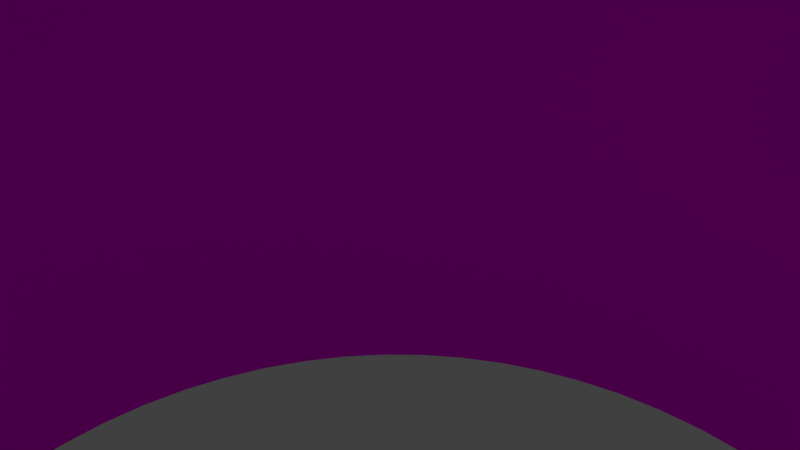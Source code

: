# Source: CharacterSelectBackground.blend  (saved by Blender 2.77.0; exported with 4.5.12 LTS)
import bpy
from mathutils import Matrix  # noqa: F401  (used for matrix-valued properties, if any)

bpy.ops.wm.read_factory_settings(use_empty=True)
scene = bpy.context.scene
scene.name = 'Scene'

# ---- collections
col_collection_1 = bpy.data.collections.new('Collection 1'); scene.collection.children.link(col_collection_1)

# ---- images (referenced by path relative to the original .blend; pixels are not part of the script)
import os
ASSET_DIR = os.environ.get("B2B_ASSET_DIR", "")  # directory of the original .blend (textures are referenced by path, not embedded)
HERE = os.path.dirname(os.path.abspath(__file__))  # packed textures are extracted next to this script under _unpacked/

def load_image(name, relpath, width, height, colorspace="sRGB"):
    """Load a texture the original file referenced (path relative to the .blend, or extracted next to this script)."""
    p = next((c for c in (os.path.join(HERE, relpath), os.path.join(ASSET_DIR, relpath)) if relpath and os.path.exists(c)), "")
    if p:
        img = bpy.data.images.load(p, check_existing=True)
        img.name = name
    else:  # same state as the original file: an image datablock whose file is absent (Cycles renders it pink)
        img = bpy.data.images.new(name, width, height)
        img.source = "FILE"
        img.filepath = "//" + (relpath or name)
    img.colorspace_settings.name = colorspace
    return img
img_stone_tex_bg_jpg_001 = load_image('stone_tex_BG.jpg.001', 'stone_tex_BG.jpg', 1024, 1024, 'sRGB')

# ---- materials (node trees are filled in below, after node groups)
mat_stone_tex_bg = bpy.data.materials.new('Stone_Tex_BG')
mat_stone_tex_bg.alpha_threshold = 0.0
mat_stone_tex_bg.roughness = 0.5

# ---- material node trees
mat_stone_tex_bg.use_nodes = True; mat_stone_tex_bg.node_tree.nodes.clear()
_N = mat_stone_tex_bg.node_tree.nodes; _L = mat_stone_tex_bg.node_tree.links
n0 = _N.new('ShaderNodeOutputMaterial'); n0.name = 'Material Output'; n0.location = (300, 300)
n1 = _N.new('ShaderNodeBsdfDiffuse'); n1.name = 'Diffuse BSDF'; n1.location = (10, 300)
n2 = _N.new('ShaderNodeTexImage'); n2.name = 'Image Texture'; n2.location = (-180, 300)
n2.width = 140
n2.image = img_stone_tex_bg_jpg_001
_L.new(n1.outputs[0], n0.inputs[0])
_L.new(n2.outputs[0], n1.inputs[0])
n0.is_active_output = True

# ---- world
world_world = bpy.data.worlds.new('World'); scene.world = world_world
world_world.color = (0.05088, 0.05088, 0.05088)
world_world.use_sun_shadow = False
world_world.sun_shadow_jitter_overblur = 0.0
world_world.cycles.sampling_method = 'MANUAL'

# ---- cameras
cam_camera = bpy.data.cameras.new('Camera')
cam_camera.clip_end = 100.0
cam_camera.lens = 35.0
cam_camera.sensor_width = 32.0
cam_camera.sensor_height = 18.0
cam_camera.ortho_scale = 7.314
cam_camera.dof.focus_distance = 0.0

# ---- lights
light_lamp = bpy.data.lights.new('Lamp', 'POINT')
light_lamp.transmission_factor = 0.0
light_lamp.cutoff_distance = 30.0
light_lamp.energy = 100.0
light_lamp.shadow_buffer_clip_start = 1.001
light_lamp.shadow_soft_size = 0.1
light_lamp.shadow_maximum_resolution = 0.006
light_lamp.use_absolute_resolution = True

# ---- meshes
me_cylinder = bpy.data.meshes.new('Cylinder')
me_cylinder.from_pydata([(-2.331e-07, 10.57, -8.929), (1.56e-06, 17.86, 8.929), (1.105, 10.51, -8.929), (1.867, 17.76, 8.929), (2.198, 10.34, -8.929), (3.713, 17.47, 8.929), (3.266, 10.05, -8.929), (5.519, 16.98, 8.929), (4.299, 9.656, -8.929), (7.264, 16.31, 8.929), (5.285, 9.154, -8.929), (8.929, 15.47, 8.929), (6.213, 8.551, -8.929), (10.5, 14.45, 8.929), (7.072, 7.855, -8.929), (11.95, 13.27, 8.929), (7.855, 7.072, -8.929), (13.27, 11.95, 8.929), (8.551, 6.213, -8.929), (14.45, 10.5, 8.929), (9.154, 5.285, -8.929), (15.47, 8.929, 8.929), (9.656, 4.299, -8.929), (16.31, 7.264, 8.929), (10.05, 3.266, -8.929), (16.98, 5.519, 8.929), (10.34, 2.198, -8.929), (17.47, 3.713, 8.929), (10.51, 1.105, -8.929), (17.76, 1.867, 8.929), (10.57, 2.912e-07, -8.929), (17.86, 6.414e-06, 8.929), (10.51, -1.105, -8.929), (17.76, -1.867, 8.929), (10.34, -2.198, -8.929), (17.47, -3.713, 8.929), (10.05, -3.266, -8.929), (16.98, -5.519, 8.929), (9.656, -4.299, -8.929), (16.31, -7.264, 8.929), (9.154, -5.285, -8.929), (15.47, -8.929, 8.929), (8.551, -6.213, -8.929), (14.45, -10.5, 8.929), (7.855, -7.072, -8.929), (13.27, -11.95, 8.929), (7.072, -7.855, -8.929), (11.95, -13.27, 8.929), (6.213, -8.551, -8.929), (10.5, -14.45, 8.929), (5.285, -9.154, -8.929), (8.929, -15.47, 8.929), (4.299, -9.656, -8.929), (7.264, -16.31, 8.929), (3.266, -10.05, -8.929), (5.519, -16.98, 8.929), (2.198, -10.34, -8.929), (3.713, -17.47, 8.929), (1.105, -10.51, -8.929), (1.867, -17.76, 8.929), (1.144e-05, -10.57, -8.929), (2.129e-05, -17.86, 8.929), (-1.105, -10.51, -8.929), (-1.867, -17.76, 8.929), (-2.198, -10.34, -8.929), (-3.713, -17.47, 8.929), (-3.266, -10.05, -8.929), (-5.519, -16.98, 8.929), (-4.299, -9.656, -8.929), (-7.264, -16.31, 8.929), (-5.285, -9.154, -8.929), (-8.929, -15.47, 8.929), (-6.213, -8.551, -8.929), (-10.5, -14.45, 8.929), (-7.072, -7.855, -8.929), (-11.95, -13.27, 8.929), (-7.855, -7.072, -8.929), (-13.27, -11.95, 8.929), (-8.551, -6.213, -8.929), (-14.45, -10.5, 8.929), (-9.154, -5.285, -8.929), (-15.47, -8.929, 8.929), (-9.656, -4.299, -8.929), (-16.31, -7.264, 8.929), (-10.05, -3.266, -8.929), (-16.98, -5.519, 8.929), (-10.34, -2.198, -8.929), (-17.47, -3.713, 8.929), (-10.51, -1.105, -8.929), (-17.76, -1.867, 8.929), (-10.57, -2.936e-05, -8.929), (-17.86, -4.369e-05, 8.929), (-10.51, 1.105, -8.929), (-17.76, 1.867, 8.929), (-10.34, 2.198, -8.929), (-17.47, 3.713, 8.929), (-10.05, 3.266, -8.929), (-16.98, 5.519, 8.929), (-9.656, 4.299, -8.929), (-16.31, 7.264, 8.929), (-9.154, 5.285, -8.929), (-15.47, 8.929, 8.929), (-8.551, 6.213, -8.929), (-14.45, 10.5, 8.929), (-7.855, 7.072, -8.929), (-13.27, 11.95, 8.929), (-7.072, 7.855, -8.929), (-11.95, 13.27, 8.929), (-6.213, 8.551, -8.929), (-10.5, 14.45, 8.929), (-5.285, 9.154, -8.929), (-8.929, 15.47, 8.929), (-4.299, 9.656, -8.929), (-7.264, 16.31, 8.929), (-3.266, 10.05, -8.929), (-5.519, 16.98, 8.929), (-2.198, 10.34, -8.929), (-3.713, 17.47, 8.929), (-1.105, 10.51, -8.929), (-1.867, 17.76, 8.929)], [], [(0, 2, 3, 1), (2, 4, 5, 3), (4, 6, 7, 5), (6, 8, 9, 7), (8, 10, 11, 9), (10, 12, 13, 11), (12, 14, 15, 13), (14, 16, 17, 15), (16, 18, 19, 17), (18, 20, 21, 19), (20, 22, 23, 21), (22, 24, 25, 23), (24, 26, 27, 25), (26, 28, 29, 27), (28, 30, 31, 29), (30, 32, 33, 31), (32, 34, 35, 33), (34, 36, 37, 35), (36, 38, 39, 37), (38, 40, 41, 39), (40, 42, 43, 41), (42, 44, 45, 43), (44, 46, 47, 45), (46, 48, 49, 47), (48, 50, 51, 49), (50, 52, 53, 51), (52, 54, 55, 53), (54, 56, 57, 55), (56, 58, 59, 57), (58, 60, 61, 59), (60, 62, 63, 61), (62, 64, 65, 63), (64, 66, 67, 65), (66, 68, 69, 67), (68, 70, 71, 69), (70, 72, 73, 71), (72, 74, 75, 73), (74, 76, 77, 75), (76, 78, 79, 77), (78, 80, 81, 79), (80, 82, 83, 81), (82, 84, 85, 83), (84, 86, 87, 85), (86, 88, 89, 87), (88, 90, 91, 89), (90, 92, 93, 91), (92, 94, 95, 93), (94, 96, 97, 95), (96, 98, 99, 97), (98, 100, 101, 99), (100, 102, 103, 101), (102, 104, 105, 103), (104, 106, 107, 105), (106, 108, 109, 107), (108, 110, 111, 109), (110, 112, 113, 111), (112, 114, 115, 113), (114, 116, 117, 115), (116, 118, 119, 117), (118, 0, 1, 119)])
me_cylinder.polygons.foreach_set('use_smooth', [True] * 60)
_uv = me_cylinder.uv_layers.new(name='UVMap')
_uv.uv.foreach_set('vector', [0.9998, 0.001109, 0.9665, 0.001073, 0.9663, 0.9986, 0.9997, 0.9986, 0.9665, 0.001073, 0.9331, 0.001037, 0.933, 0.9986, 0.9663, 0.9986, 0.9331, 0.001037, 0.8998, 0.001001, 0.8997, 0.9985, 0.933, 0.9986, 0.8998, 0.001001, 0.8665, 0.000965, 0.8664, 0.9985, 0.8997, 0.9985, 0.8665, 0.000965, 0.8332, 0.000929, 0.8331, 0.9985, 0.8664, 0.9985, 0.8332, 0.000929, 0.7998, 0.0008935, 0.7997, 0.9984, 0.8331, 0.9985, 0.7998, 0.0008935, 0.7665, 0.0008576, 0.7664, 0.9984, 0.7997, 0.9984, 0.7665, 0.0008576, 0.7332, 0.0008221, 0.7331, 0.9984, 0.7664, 0.9984, 0.7332, 0.0008221, 0.6999, 0.0007866, 0.6998, 0.9983, 0.7331, 0.9984, 0.6999, 0.0007866, 0.6666, 0.0007509, 0.6664, 0.9983, 0.6998, 0.9983, 0.6666, 0.0007509, 0.6332, 0.0007154, 0.6331, 0.9983, 0.6664, 0.9983, 0.6332, 0.0007154, 0.5999, 0.0006801, 0.5998, 0.9982, 0.6331, 0.9983, 0.5999, 0.0006801, 0.5666, 0.0006447, 0.5665, 0.9982, 0.5998, 0.9982, 0.5666, 0.0006447, 0.5333, 0.0006094, 0.5332, 0.9982, 0.5665, 0.9982, 0.5333, 0.0006094, 0.4999, 0.0005743, 0.4998, 0.9981, 0.5332, 0.9982, 0.4999, 0.0005743, 0.4666, 0.0005389, 0.4665, 0.9981, 0.4998, 0.9981, 0.4666, 0.0005389, 0.4333, 0.0005039, 0.4332, 0.998, 0.4665, 0.9981, 0.4333, 0.0005039, 0.4, 0.0004689, 0.3999, 0.998, 0.4332, 0.998, 0.4, 0.0004689, 0.3667, 0.0004339, 0.3665, 0.998, 0.3999, 0.998, 0.3667, 0.0004339, 0.3333, 0.000399, 0.3332, 0.9979, 0.3665, 0.998, 0.3333, 0.000399, 0.3, 0.0003641, 0.2999, 0.9979, 0.3332, 0.9979, 0.3, 0.0003641, 0.2667, 0.0003293, 0.2666, 0.9979, 0.2999, 0.9979, 0.2667, 0.0003293, 0.2334, 0.0002945, 0.2333, 0.9978, 0.2666, 0.9979, 0.2334, 0.0002945, 0.2, 0.00026, 0.1999, 0.9978, 0.2333, 0.9978, 0.2, 0.00026, 0.1667, 0.0002253, 0.1666, 0.9978, 0.1999, 0.9978, 0.1667, 0.0002253, 0.1334, 0.0001908, 0.1333, 0.9977, 0.1666, 0.9978, 0.1334, 0.0001908, 0.1001, 0.0001564, 0.09997, 0.9977, 0.1333, 0.9977, 0.1001, 0.0001564, 0.06675, 0.0001221, 0.06664, 0.9977, 0.09997, 0.9977, 0.06675, 0.0001221, 0.03343, 8.768e-05, 0.03332, 0.9976, 0.06664, 0.9977, 0.03343, 8.768e-05, 0.000104, 5.347e-05, 0.0, 0.9976, 0.03332, 0.9976, 0.9999, 8.047e-06, 0.9666, 6.855e-06, 0.9666, 0.9975, 0.9999, 0.9975, 0.9666, 6.855e-06, 0.9333, 6.02e-06, 0.9332, 0.9975, 0.9666, 0.9975, 0.9333, 6.02e-06, 0.8999, 4.947e-06, 0.8999, 0.9975, 0.9332, 0.9975, 0.8999, 4.947e-06, 0.8666, 4.351e-06, 0.8666, 0.9975, 0.8999, 0.9975, 0.8666, 4.351e-06, 0.8333, 3.457e-06, 0.8333, 0.9975, 0.8666, 0.9975, 0.8333, 3.457e-06, 0.8, 2.98e-06, 0.8, 0.9975, 0.8333, 0.9975, 0.8, 2.98e-06, 0.7666, 2.444e-06, 0.7666, 0.9975, 0.8, 0.9975, 0.7666, 2.444e-06, 0.7333, 1.907e-06, 0.7333, 0.9975, 0.7666, 0.9975, 0.7333, 1.907e-06, 0.7, 1.132e-06, 0.7, 0.9975, 0.7333, 0.9975, 0.7, 1.132e-06, 0.6667, 8.941e-07, 0.6667, 0.9975, 0.7, 0.9975, 0.6667, 8.941e-07, 0.6334, 3.576e-07, 0.6334, 0.9975, 0.6667, 0.9975, 0.6334, 3.576e-07, 0.6, 3.576e-07, 0.6, 0.9975, 0.6334, 0.9975, 0.6, 3.576e-07, 0.5667, 3.576e-07, 0.5667, 0.9975, 0.6, 0.9975, 0.5667, 3.576e-07, 0.5334, 0.0, 0.5334, 0.9975, 0.5667, 0.9975, 0.5334, 0.0, 0.5001, 0.0, 0.5001, 0.9975, 0.5334, 0.9975, 0.5001, 0.0, 0.4667, 0.0, 0.4667, 0.9975, 0.5001, 0.9975, 0.4667, 0.0, 0.4334, 3.576e-07, 0.4334, 0.9975, 0.4667, 0.9975, 0.4334, 3.576e-07, 0.4001, 3.576e-07, 0.4001, 0.9975, 0.4334, 0.9975, 0.4001, 3.576e-07, 0.3668, 3.576e-07, 0.3668, 0.9975, 0.4001, 0.9975, 0.3668, 3.576e-07, 0.3335, 1.132e-06, 0.3335, 0.9975, 0.3668, 0.9975, 0.3335, 1.132e-06, 0.3001, 1.55e-06, 0.3001, 0.9975, 0.3335, 0.9975, 0.3001, 1.55e-06, 0.2668, 2.027e-06, 0.2668, 0.9975, 0.3001, 0.9975, 0.2668, 2.027e-06, 0.2335, 2.444e-06, 0.2335, 0.9975, 0.2668, 0.9975, 0.2335, 2.444e-06, 0.2002, 3.457e-06, 0.2002, 0.9975, 0.2335, 0.9975, 0.2002, 3.457e-06, 0.1668, 3.994e-06, 0.1668, 0.9975, 0.2002, 0.9975, 0.1668, 3.994e-06, 0.1335, 4.47e-06, 0.1335, 0.9975, 0.1668, 0.9975, 0.1335, 4.47e-06, 0.1002, 5.364e-06, 0.1002, 0.9975, 0.1335, 0.9975, 0.1002, 5.364e-06, 0.06687, 6.318e-06, 0.06687, 0.9975, 0.1002, 0.9975, 0.06687, 6.318e-06, 0.03355, 7.451e-06, 0.03355, 0.9975, 0.06687, 0.9975, 0.03355, 7.451e-06, 0.0002255, 8.166e-06, 0.0002285, 0.9976, 0.03355, 0.9975])
me_cylinder.materials.append(mat_stone_tex_bg)
me_cylinder.use_remesh_preserve_volume = False
me_cylinder.use_remesh_preserve_attributes = False
me_cylinder.use_mirror_vertex_groups = False
me_cylinder.update()

# ---- objects
ob_characterselectbg = bpy.data.objects.new('CharacterSelectBG', me_cylinder)
ob_lamp = bpy.data.objects.new('Lamp', light_lamp)
ob_camera = bpy.data.objects.new('Camera', cam_camera)

# ---- transforms, parenting, visibility, modifiers, constraints
ob_characterselectbg.location = (0.0, 0.0, 0.0)
ob_characterselectbg.lineart.crease_threshold = 0.0
ob_lamp.location = (4.076, 1.005, 5.904)
ob_lamp.rotation_euler = (0.6503, 0.05522, 1.866)
ob_lamp.lock_rotations_4d = False
ob_lamp.empty_display_type = 'ARROWS'
ob_lamp.color = (0.0, 0.0, 0.0, 0.0)
ob_lamp.lineart.crease_threshold = 0.0
ob_camera.location = (7.481, -6.508, 5.344)
ob_camera.rotation_euler = (1.109, 0.01082, 0.8149)
ob_camera.lock_rotations_4d = False
ob_camera.empty_display_type = 'ARROWS'
ob_camera.color = (0.0, 0.0, 0.0, 0.0)
ob_camera.display_type = 'WIRE'
ob_camera.lineart.crease_threshold = 0.0

# ---- collection membership
col_collection_1.objects.link(ob_characterselectbg)
col_collection_1.objects.link(ob_lamp)
col_collection_1.objects.link(ob_camera)

# ---- scene / render settings (as saved in the file)
scene.camera = ob_camera
scene.frame_start = 1; scene.frame_end = 250; scene.frame_set(1)
scene.render.engine = 'CYCLES'
scene.render.resolution_percentage = 50
scene.render.dither_intensity = 0.0
scene.cycles.use_denoising = False
scene.cycles.samples = 128
scene.cycles.sampling_pattern = 'TABULATED_SOBOL'
scene.cycles.light_sampling_threshold = 0.0
scene.cycles.use_adaptive_sampling = False
scene.cycles.use_light_tree = False
scene.cycles.blur_glossy = 0.0
scene.cycles.sample_clamp_indirect = 0.0
scene.view_settings.view_transform = 'Standard'
bpy.context.view_layer.update()
